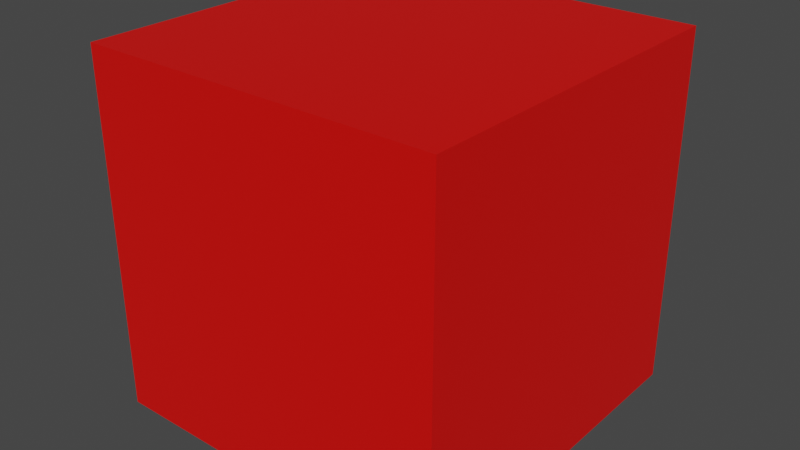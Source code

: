 # Source: untitled.blend  (saved by Blender 3.3.6; exported with 4.5.12 LTS)
import bpy
from mathutils import Matrix  # noqa: F401  (used for matrix-valued properties, if any)

bpy.ops.wm.read_factory_settings(use_empty=True)
scene = bpy.context.scene
scene.name = 'Scene'

# ---- collections
col_collection = bpy.data.collections.new('Collection'); scene.collection.children.link(col_collection)

# ---- materials (node trees are filled in below, after node groups)
mat_material = bpy.data.materials.new('Material')
mat_material.alpha_threshold = 0.0
mat_material.use_transparent_shadow = False
mat_material.roughness = 0.5
mat_material.line_color = (0.0, 0.0, 0.0, 1.0)

# ---- material node trees
mat_material.use_nodes = True; mat_material.node_tree.nodes.clear()
_N = mat_material.node_tree.nodes; _L = mat_material.node_tree.links
n0 = _N.new('ShaderNodeOutputMaterial'); n0.name = 'Material Output'; n0.location = (300, 300)
n1 = _N.new('ShaderNodeBsdfPrincipled'); n1.name = 'Principled BSDF'; n1.location = (10, 300)
n1.distribution = 'GGX'
n1.subsurface_method = 'RANDOM_WALK_SKIN'
n1.inputs[0].default_value = (0.8, 0.001913, 0.0, 1.0)
n1.inputs[3].default_value = 1.45
n1.inputs[27].default_value = (0.0, 0.0, 0.0, 1.0)
n1.inputs[28].default_value = 1.0
_L.new(n1.outputs[0], n0.inputs[0])
n0.is_active_output = True

# ---- world
world_world = bpy.data.worlds.new('World'); scene.world = world_world
world_world.use_nodes = True; world_world.node_tree.nodes.clear()
_N = world_world.node_tree.nodes; _L = world_world.node_tree.links
n0 = _N.new('ShaderNodeOutputWorld'); n0.name = 'World Output'; n0.location = (300, 300)
n1 = _N.new('ShaderNodeBackground'); n1.name = 'Background'; n1.location = (10, 300)
n1.inputs[0].default_value = (0.05088, 0.05088, 0.05088, 1.0)
_L.new(n1.outputs[0], n0.inputs[0])
n0.is_active_output = True
world_world.color = (0.05088, 0.05088, 0.05088)
world_world.use_sun_shadow = False
world_world.sun_shadow_jitter_overblur = 0.0

# ---- meshes
me_cube = bpy.data.meshes.new('Cube')
me_cube.from_pydata([(1.0, 1.0, 1.0), (1.0, 1.0, -1.0), (1.0, -1.0, 1.0), (1.0, -1.0, -1.0), (-1.0, 1.0, 1.0), (-1.0, 1.0, -1.0), (-1.0, -1.0, 1.0), (-1.0, -1.0, -1.0)], [], [(0, 4, 6, 2), (3, 2, 6, 7), (7, 6, 4, 5), (5, 1, 3, 7), (1, 0, 2, 3), (5, 4, 0, 1)])
_uv = me_cube.uv_layers.new(name='UVMap')
_uv.uv.foreach_set('vector', [0.625, 0.5, 0.875, 0.5, 0.875, 0.75, 0.625, 0.75, 0.375, 0.75, 0.625, 0.75, 0.625, 1.0, 0.375, 1.0, 0.375, 0.0, 0.625, 0.0, 0.625, 0.25, 0.375, 0.25, 0.125, 0.5, 0.375, 0.5, 0.375, 0.75, 0.125, 0.75, 0.375, 0.5, 0.625, 0.5, 0.625, 0.75, 0.375, 0.75, 0.375, 0.25, 0.625, 0.25, 0.625, 0.5, 0.375, 0.5])
me_cube.materials.append(mat_material)
me_cube.use_mirror_vertex_groups = False
me_cube.update()

# ---- objects
ob_cube = bpy.data.objects.new('Cube', me_cube)

# ---- transforms, parenting, visibility, modifiers, constraints
ob_cube.location = (0.0, 0.0, 0.0)
ob_cube.lock_rotations_4d = False
ob_cube.empty_display_type = 'ARROWS'
ob_cube.lineart.crease_threshold = 0.0

# ---- collection membership
col_collection.objects.link(ob_cube)

# ---- scene / render settings (as saved in the file)
scene.frame_start = 1; scene.frame_end = 250; scene.frame_set(1)
scene.render.engine = 'BLENDER_EEVEE_NEXT'
scene.cycles.sampling_pattern = 'TABULATED_SOBOL'
scene.cycles.use_light_tree = False
scene.view_settings.view_transform = 'Filmic'
bpy.context.view_layer.update()

# ---- added for rendering (the .blend has no active camera and no usable light): camera, sun
cam_auto = bpy.data.cameras.new('AutoCamera')
cam_auto.lens = 50.0
cam_auto.sensor_width = 36.0
cam_auto.clip_end = 1000.0
ob_auto_camera = bpy.data.objects.new('AutoCamera', cam_auto)
scene.collection.objects.link(ob_auto_camera)
ob_auto_camera.location = (3.20507, -3.84609, 2.56406)
ob_auto_camera.rotation_euler = (1.09748, -7.21219e-08, 0.694738)
scene.camera = ob_auto_camera
light_auto_sun = bpy.data.lights.new('AutoSun', 'SUN')
light_auto_sun.energy = 3.0
light_auto_sun.angle = 0.0523599
ob_auto_sun = bpy.data.objects.new('AutoSun', light_auto_sun)
scene.collection.objects.link(ob_auto_sun)
ob_auto_sun.rotation_euler = (0.872665, 0.174533, 0.523599)
bpy.context.view_layer.update()
